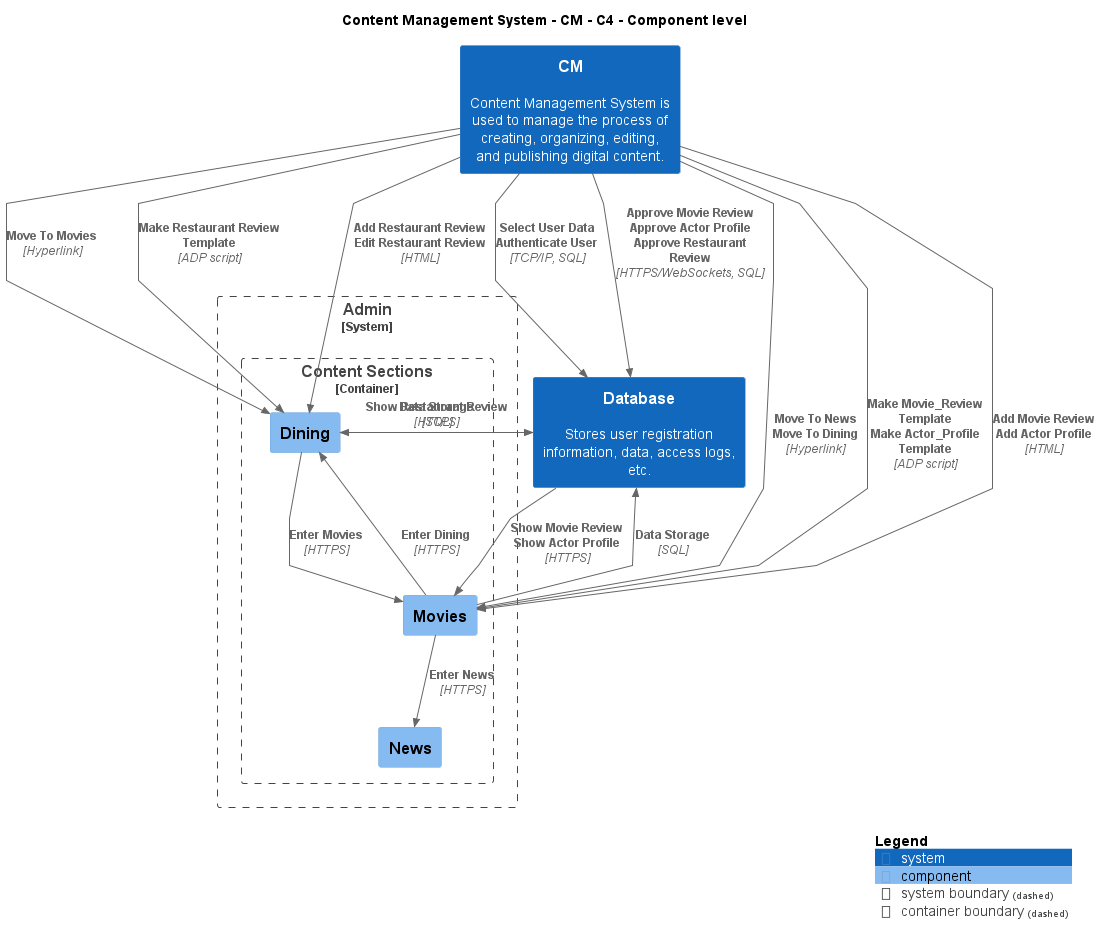

The diagram above was rendered by PlantUML. Its source (embedded in the PNG):
@startuml
!include ..\..\..\.c4s\C4_Component.puml

AddElementTag("c4interflow:lifecycle:new", $bgColor=green, $fontColor=#ffffff, $borderColor=green, $shadowing="False")
AddElementTag("c4interflow:lifecycle:changed", $bgColor=orange, $fontColor=#ffffff, $borderColor=orange, $shadowing="False")
AddElementTag("c4interflow:lifecycle:removed", $bgColor=red, $fontColor=#ffffff, $borderColor=red, $shadowing="False")

AddRelTag("c4interflow:lifecycle:new", $textColor=green, $lineColor=green)
AddRelTag("c4interflow:lifecycle:changed", $textColor=orange, $lineColor=orange)
AddRelTag("c4interflow:lifecycle:removed", $textColor=red, $lineColor=red)

SHOW_PERSON_PORTRAIT()
LAYOUT_TOP_DOWN()

skinparam linetype polyline

title Content Management System - CM - C4 - Component level

System(ContentManagementSystem.SoftwareSystems.CM, "CM", "Content Management System is used to manage the process of creating, organizing, editing, and publishing digital content.")
System(ContentManagementSystem.SoftwareSystems.Database, "Database", "Stores user registration information, data, access logs, etc.")

System_Boundary(ContentManagementSystem.SoftwareSystems.Admin, "Admin") {
    
Container_Boundary(ContentManagementSystem.SoftwareSystems.Admin.Containers.ContentSections, "Content Sections") {
    Component(ContentManagementSystem.SoftwareSystems.Admin.Containers.ContentSections.Components.Dining, "Dining", "", "")
    Component(ContentManagementSystem.SoftwareSystems.Admin.Containers.ContentSections.Components.Movies, "Movies", "", "")
    Component(ContentManagementSystem.SoftwareSystems.Admin.Containers.ContentSections.Components.News, "News", "", "")
}
}

Rel(ContentManagementSystem.SoftwareSystems.CM, ContentManagementSystem.SoftwareSystems.Database, "Select User Data\nAuthenticate User", "TCP/IP, SQL", $tags="protocol:tcp/ip, sql")
Rel(ContentManagementSystem.SoftwareSystems.CM, ContentManagementSystem.SoftwareSystems.Database, "Approve Movie Review\nApprove Actor Profile\nApprove Restaurant Review", "HTTPS/WebSockets, SQL", $tags="protocol:https/websockets, sql")
Rel(ContentManagementSystem.SoftwareSystems.CM, ContentManagementSystem.SoftwareSystems.Admin.Containers.ContentSections.Components.Dining, "Move To Movies", "Hyperlink", $tags="protocol:hyperlink")
Rel(ContentManagementSystem.SoftwareSystems.CM, ContentManagementSystem.SoftwareSystems.Admin.Containers.ContentSections.Components.Dining, "Make Restaurant Review Template", "ADP script", $tags="protocol:adp script")
Rel(ContentManagementSystem.SoftwareSystems.CM, ContentManagementSystem.SoftwareSystems.Admin.Containers.ContentSections.Components.Dining, "Add Restaurant Review\nEdit Restaurant Review", "HTML", $tags="protocol:html")
Rel(ContentManagementSystem.SoftwareSystems.Admin.Containers.ContentSections.Components.Dining, ContentManagementSystem.SoftwareSystems.Admin.Containers.ContentSections.Components.Movies, "Enter Movies", "HTTPS", $tags="protocol:https")
Rel(ContentManagementSystem.SoftwareSystems.CM, ContentManagementSystem.SoftwareSystems.Admin.Containers.ContentSections.Components.Movies, "Move To News\nMove To Dining", "Hyperlink", $tags="protocol:hyperlink")
Rel(ContentManagementSystem.SoftwareSystems.CM, ContentManagementSystem.SoftwareSystems.Admin.Containers.ContentSections.Components.Movies, "Make Movie_Review Template\nMake Actor_Profile Template", "ADP script", $tags="protocol:adp script")
Rel(ContentManagementSystem.SoftwareSystems.CM, ContentManagementSystem.SoftwareSystems.Admin.Containers.ContentSections.Components.Movies, "Add Movie Review\nAdd Actor Profile", "HTML", $tags="protocol:html")
Rel(ContentManagementSystem.SoftwareSystems.Admin.Containers.ContentSections.Components.Movies, ContentManagementSystem.SoftwareSystems.Admin.Containers.ContentSections.Components.News, "Enter News", "HTTPS", $tags="protocol:https")
Rel(ContentManagementSystem.SoftwareSystems.Admin.Containers.ContentSections.Components.Movies, ContentManagementSystem.SoftwareSystems.Admin.Containers.ContentSections.Components.Dining, "Enter Dining", "HTTPS", $tags="protocol:https")
Rel(ContentManagementSystem.SoftwareSystems.Admin.Containers.ContentSections.Components.Movies, ContentManagementSystem.SoftwareSystems.Database, "Data Storage", "SQL", $tags="protocol:sql")
Rel(ContentManagementSystem.SoftwareSystems.Admin.Containers.ContentSections.Components.Dining, ContentManagementSystem.SoftwareSystems.Database, "Data Storage", "SQL", $tags="protocol:sql")
Rel(ContentManagementSystem.SoftwareSystems.Database, ContentManagementSystem.SoftwareSystems.Admin.Containers.ContentSections.Components.Movies, "Show Movie Review\nShow Actor Profile", "HTTPS", $tags="protocol:https")
Rel(ContentManagementSystem.SoftwareSystems.Database, ContentManagementSystem.SoftwareSystems.Admin.Containers.ContentSections.Components.Dining, "Show Restaurant Review", "HTTPS", $tags="protocol:https")


SHOW_LEGEND()
@enduml